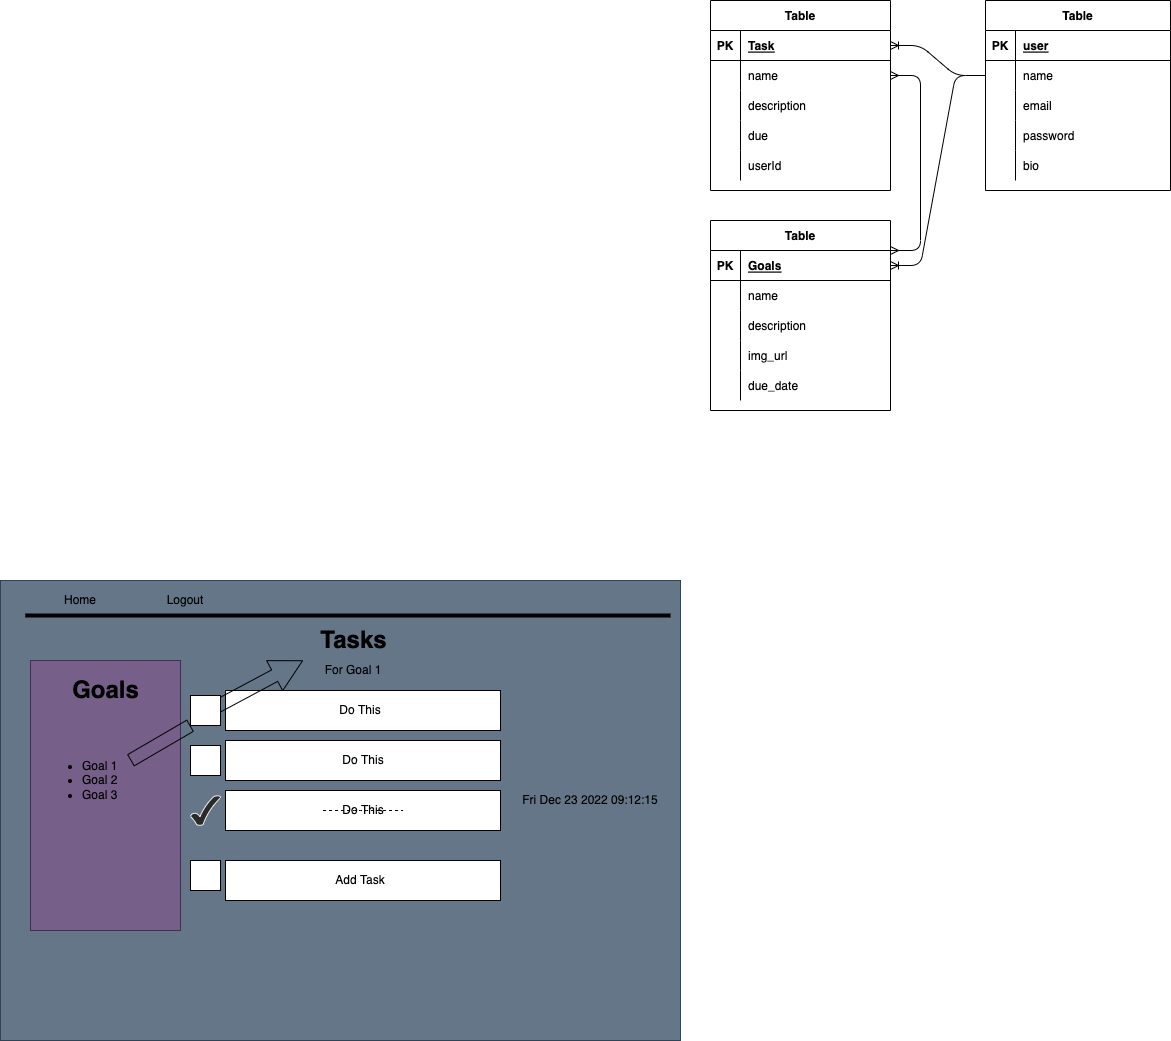

The diagram above was exported from draw.io. Its source (the exported page's mxGraphModel, read from the mxfile embedded in the PNG):
<mxGraphModel dx="1521" dy="504" grid="1" gridSize="10" guides="1" tooltips="1" connect="1" arrows="1" fold="1" page="1" pageScale="1" pageWidth="850" pageHeight="1100" math="0" shadow="0">
  <root>
    <mxCell id="0" />
    <mxCell id="1" parent="0" />
    <mxCell id="83" value="Table" style="shape=table;startSize=30;container=1;collapsible=1;childLayout=tableLayout;fixedRows=1;rowLines=0;fontStyle=1;align=center;resizeLast=1;" parent="1" vertex="1">
      <mxGeometry x="60" y="210" width="180" height="190" as="geometry" />
    </mxCell>
    <mxCell id="84" value="" style="shape=partialRectangle;collapsible=0;dropTarget=0;pointerEvents=0;fillColor=none;top=0;left=0;bottom=1;right=0;points=[[0,0.5],[1,0.5]];portConstraint=eastwest;" parent="83" vertex="1">
      <mxGeometry y="30" width="180" height="30" as="geometry" />
    </mxCell>
    <mxCell id="85" value="PK" style="shape=partialRectangle;connectable=0;fillColor=none;top=0;left=0;bottom=0;right=0;fontStyle=1;overflow=hidden;" parent="84" vertex="1">
      <mxGeometry width="30" height="30" as="geometry">
        <mxRectangle width="30" height="30" as="alternateBounds" />
      </mxGeometry>
    </mxCell>
    <mxCell id="86" value="Task" style="shape=partialRectangle;connectable=0;fillColor=none;top=0;left=0;bottom=0;right=0;align=left;spacingLeft=6;fontStyle=5;overflow=hidden;" parent="84" vertex="1">
      <mxGeometry x="30" width="150" height="30" as="geometry">
        <mxRectangle width="150" height="30" as="alternateBounds" />
      </mxGeometry>
    </mxCell>
    <mxCell id="87" value="" style="shape=partialRectangle;collapsible=0;dropTarget=0;pointerEvents=0;fillColor=none;top=0;left=0;bottom=0;right=0;points=[[0,0.5],[1,0.5]];portConstraint=eastwest;" parent="83" vertex="1">
      <mxGeometry y="60" width="180" height="30" as="geometry" />
    </mxCell>
    <mxCell id="88" value="" style="shape=partialRectangle;connectable=0;fillColor=none;top=0;left=0;bottom=0;right=0;editable=1;overflow=hidden;" parent="87" vertex="1">
      <mxGeometry width="30" height="30" as="geometry">
        <mxRectangle width="30" height="30" as="alternateBounds" />
      </mxGeometry>
    </mxCell>
    <mxCell id="89" value="name" style="shape=partialRectangle;connectable=0;fillColor=none;top=0;left=0;bottom=0;right=0;align=left;spacingLeft=6;overflow=hidden;" parent="87" vertex="1">
      <mxGeometry x="30" width="150" height="30" as="geometry">
        <mxRectangle width="150" height="30" as="alternateBounds" />
      </mxGeometry>
    </mxCell>
    <mxCell id="90" value="" style="shape=partialRectangle;collapsible=0;dropTarget=0;pointerEvents=0;fillColor=none;top=0;left=0;bottom=0;right=0;points=[[0,0.5],[1,0.5]];portConstraint=eastwest;" parent="83" vertex="1">
      <mxGeometry y="90" width="180" height="30" as="geometry" />
    </mxCell>
    <mxCell id="91" value="" style="shape=partialRectangle;connectable=0;fillColor=none;top=0;left=0;bottom=0;right=0;editable=1;overflow=hidden;" parent="90" vertex="1">
      <mxGeometry width="30" height="30" as="geometry">
        <mxRectangle width="30" height="30" as="alternateBounds" />
      </mxGeometry>
    </mxCell>
    <mxCell id="92" value="description" style="shape=partialRectangle;connectable=0;fillColor=none;top=0;left=0;bottom=0;right=0;align=left;spacingLeft=6;overflow=hidden;" parent="90" vertex="1">
      <mxGeometry x="30" width="150" height="30" as="geometry">
        <mxRectangle width="150" height="30" as="alternateBounds" />
      </mxGeometry>
    </mxCell>
    <mxCell id="93" value="" style="shape=partialRectangle;collapsible=0;dropTarget=0;pointerEvents=0;fillColor=none;top=0;left=0;bottom=0;right=0;points=[[0,0.5],[1,0.5]];portConstraint=eastwest;" parent="83" vertex="1">
      <mxGeometry y="120" width="180" height="30" as="geometry" />
    </mxCell>
    <mxCell id="94" value="" style="shape=partialRectangle;connectable=0;fillColor=none;top=0;left=0;bottom=0;right=0;editable=1;overflow=hidden;" parent="93" vertex="1">
      <mxGeometry width="30" height="30" as="geometry">
        <mxRectangle width="30" height="30" as="alternateBounds" />
      </mxGeometry>
    </mxCell>
    <mxCell id="95" value="due" style="shape=partialRectangle;connectable=0;fillColor=none;top=0;left=0;bottom=0;right=0;align=left;spacingLeft=6;overflow=hidden;" parent="93" vertex="1">
      <mxGeometry x="30" width="150" height="30" as="geometry">
        <mxRectangle width="150" height="30" as="alternateBounds" />
      </mxGeometry>
    </mxCell>
    <mxCell id="123" style="shape=partialRectangle;collapsible=0;dropTarget=0;pointerEvents=0;fillColor=none;top=0;left=0;bottom=0;right=0;points=[[0,0.5],[1,0.5]];portConstraint=eastwest;" parent="83" vertex="1">
      <mxGeometry y="150" width="180" height="30" as="geometry" />
    </mxCell>
    <mxCell id="124" style="shape=partialRectangle;connectable=0;fillColor=none;top=0;left=0;bottom=0;right=0;editable=1;overflow=hidden;" parent="123" vertex="1">
      <mxGeometry width="30" height="30" as="geometry">
        <mxRectangle width="30" height="30" as="alternateBounds" />
      </mxGeometry>
    </mxCell>
    <mxCell id="125" value="userId" style="shape=partialRectangle;connectable=0;fillColor=none;top=0;left=0;bottom=0;right=0;align=left;spacingLeft=6;overflow=hidden;" parent="123" vertex="1">
      <mxGeometry x="30" width="150" height="30" as="geometry">
        <mxRectangle width="150" height="30" as="alternateBounds" />
      </mxGeometry>
    </mxCell>
    <mxCell id="96" value="Table" style="shape=table;startSize=30;container=1;collapsible=1;childLayout=tableLayout;fixedRows=1;rowLines=0;fontStyle=1;align=center;resizeLast=1;" parent="1" vertex="1">
      <mxGeometry x="335" y="210" width="185" height="190" as="geometry" />
    </mxCell>
    <mxCell id="97" value="" style="shape=partialRectangle;collapsible=0;dropTarget=0;pointerEvents=0;fillColor=none;top=0;left=0;bottom=1;right=0;points=[[0,0.5],[1,0.5]];portConstraint=eastwest;" parent="96" vertex="1">
      <mxGeometry y="30" width="185" height="30" as="geometry" />
    </mxCell>
    <mxCell id="98" value="PK" style="shape=partialRectangle;connectable=0;fillColor=none;top=0;left=0;bottom=0;right=0;fontStyle=1;overflow=hidden;" parent="97" vertex="1">
      <mxGeometry width="30" height="30" as="geometry">
        <mxRectangle width="30" height="30" as="alternateBounds" />
      </mxGeometry>
    </mxCell>
    <mxCell id="99" value="user" style="shape=partialRectangle;connectable=0;fillColor=none;top=0;left=0;bottom=0;right=0;align=left;spacingLeft=6;fontStyle=5;overflow=hidden;" parent="97" vertex="1">
      <mxGeometry x="30" width="155" height="30" as="geometry">
        <mxRectangle width="155" height="30" as="alternateBounds" />
      </mxGeometry>
    </mxCell>
    <mxCell id="100" value="" style="shape=partialRectangle;collapsible=0;dropTarget=0;pointerEvents=0;fillColor=none;top=0;left=0;bottom=0;right=0;points=[[0,0.5],[1,0.5]];portConstraint=eastwest;" parent="96" vertex="1">
      <mxGeometry y="60" width="185" height="30" as="geometry" />
    </mxCell>
    <mxCell id="101" value="" style="shape=partialRectangle;connectable=0;fillColor=none;top=0;left=0;bottom=0;right=0;editable=1;overflow=hidden;" parent="100" vertex="1">
      <mxGeometry width="30" height="30" as="geometry">
        <mxRectangle width="30" height="30" as="alternateBounds" />
      </mxGeometry>
    </mxCell>
    <mxCell id="102" value="name" style="shape=partialRectangle;connectable=0;fillColor=none;top=0;left=0;bottom=0;right=0;align=left;spacingLeft=6;overflow=hidden;" parent="100" vertex="1">
      <mxGeometry x="30" width="155" height="30" as="geometry">
        <mxRectangle width="155" height="30" as="alternateBounds" />
      </mxGeometry>
    </mxCell>
    <mxCell id="103" value="" style="shape=partialRectangle;collapsible=0;dropTarget=0;pointerEvents=0;fillColor=none;top=0;left=0;bottom=0;right=0;points=[[0,0.5],[1,0.5]];portConstraint=eastwest;" parent="96" vertex="1">
      <mxGeometry y="90" width="185" height="30" as="geometry" />
    </mxCell>
    <mxCell id="104" value="" style="shape=partialRectangle;connectable=0;fillColor=none;top=0;left=0;bottom=0;right=0;editable=1;overflow=hidden;" parent="103" vertex="1">
      <mxGeometry width="30" height="30" as="geometry">
        <mxRectangle width="30" height="30" as="alternateBounds" />
      </mxGeometry>
    </mxCell>
    <mxCell id="105" value="email" style="shape=partialRectangle;connectable=0;fillColor=none;top=0;left=0;bottom=0;right=0;align=left;spacingLeft=6;overflow=hidden;" parent="103" vertex="1">
      <mxGeometry x="30" width="155" height="30" as="geometry">
        <mxRectangle width="155" height="30" as="alternateBounds" />
      </mxGeometry>
    </mxCell>
    <mxCell id="106" value="" style="shape=partialRectangle;collapsible=0;dropTarget=0;pointerEvents=0;fillColor=none;top=0;left=0;bottom=0;right=0;points=[[0,0.5],[1,0.5]];portConstraint=eastwest;" parent="96" vertex="1">
      <mxGeometry y="120" width="185" height="30" as="geometry" />
    </mxCell>
    <mxCell id="107" value="" style="shape=partialRectangle;connectable=0;fillColor=none;top=0;left=0;bottom=0;right=0;editable=1;overflow=hidden;" parent="106" vertex="1">
      <mxGeometry width="30" height="30" as="geometry">
        <mxRectangle width="30" height="30" as="alternateBounds" />
      </mxGeometry>
    </mxCell>
    <mxCell id="108" value="password" style="shape=partialRectangle;connectable=0;fillColor=none;top=0;left=0;bottom=0;right=0;align=left;spacingLeft=6;overflow=hidden;" parent="106" vertex="1">
      <mxGeometry x="30" width="155" height="30" as="geometry">
        <mxRectangle width="155" height="30" as="alternateBounds" />
      </mxGeometry>
    </mxCell>
    <mxCell id="162" style="shape=partialRectangle;collapsible=0;dropTarget=0;pointerEvents=0;fillColor=none;top=0;left=0;bottom=0;right=0;points=[[0,0.5],[1,0.5]];portConstraint=eastwest;" vertex="1" parent="96">
      <mxGeometry y="150" width="185" height="30" as="geometry" />
    </mxCell>
    <mxCell id="163" style="shape=partialRectangle;connectable=0;fillColor=none;top=0;left=0;bottom=0;right=0;editable=1;overflow=hidden;" vertex="1" parent="162">
      <mxGeometry width="30" height="30" as="geometry">
        <mxRectangle width="30" height="30" as="alternateBounds" />
      </mxGeometry>
    </mxCell>
    <mxCell id="164" value="bio" style="shape=partialRectangle;connectable=0;fillColor=none;top=0;left=0;bottom=0;right=0;align=left;spacingLeft=6;overflow=hidden;" vertex="1" parent="162">
      <mxGeometry x="30" width="155" height="30" as="geometry">
        <mxRectangle width="155" height="30" as="alternateBounds" />
      </mxGeometry>
    </mxCell>
    <mxCell id="109" value="Table" style="shape=table;startSize=30;container=1;collapsible=1;childLayout=tableLayout;fixedRows=1;rowLines=0;fontStyle=1;align=center;resizeLast=1;" parent="1" vertex="1">
      <mxGeometry x="60" y="430" width="180" height="190" as="geometry" />
    </mxCell>
    <mxCell id="110" value="" style="shape=partialRectangle;collapsible=0;dropTarget=0;pointerEvents=0;fillColor=none;top=0;left=0;bottom=1;right=0;points=[[0,0.5],[1,0.5]];portConstraint=eastwest;" parent="109" vertex="1">
      <mxGeometry y="30" width="180" height="30" as="geometry" />
    </mxCell>
    <mxCell id="111" value="PK" style="shape=partialRectangle;connectable=0;fillColor=none;top=0;left=0;bottom=0;right=0;fontStyle=1;overflow=hidden;" parent="110" vertex="1">
      <mxGeometry width="30" height="30" as="geometry">
        <mxRectangle width="30" height="30" as="alternateBounds" />
      </mxGeometry>
    </mxCell>
    <mxCell id="112" value="Goals" style="shape=partialRectangle;connectable=0;fillColor=none;top=0;left=0;bottom=0;right=0;align=left;spacingLeft=6;fontStyle=5;overflow=hidden;" parent="110" vertex="1">
      <mxGeometry x="30" width="150" height="30" as="geometry">
        <mxRectangle width="150" height="30" as="alternateBounds" />
      </mxGeometry>
    </mxCell>
    <mxCell id="113" value="" style="shape=partialRectangle;collapsible=0;dropTarget=0;pointerEvents=0;fillColor=none;top=0;left=0;bottom=0;right=0;points=[[0,0.5],[1,0.5]];portConstraint=eastwest;" parent="109" vertex="1">
      <mxGeometry y="60" width="180" height="30" as="geometry" />
    </mxCell>
    <mxCell id="114" value="" style="shape=partialRectangle;connectable=0;fillColor=none;top=0;left=0;bottom=0;right=0;editable=1;overflow=hidden;" parent="113" vertex="1">
      <mxGeometry width="30" height="30" as="geometry">
        <mxRectangle width="30" height="30" as="alternateBounds" />
      </mxGeometry>
    </mxCell>
    <mxCell id="115" value="name" style="shape=partialRectangle;connectable=0;fillColor=none;top=0;left=0;bottom=0;right=0;align=left;spacingLeft=6;overflow=hidden;" parent="113" vertex="1">
      <mxGeometry x="30" width="150" height="30" as="geometry">
        <mxRectangle width="150" height="30" as="alternateBounds" />
      </mxGeometry>
    </mxCell>
    <mxCell id="116" value="" style="shape=partialRectangle;collapsible=0;dropTarget=0;pointerEvents=0;fillColor=none;top=0;left=0;bottom=0;right=0;points=[[0,0.5],[1,0.5]];portConstraint=eastwest;" parent="109" vertex="1">
      <mxGeometry y="90" width="180" height="30" as="geometry" />
    </mxCell>
    <mxCell id="117" value="" style="shape=partialRectangle;connectable=0;fillColor=none;top=0;left=0;bottom=0;right=0;editable=1;overflow=hidden;" parent="116" vertex="1">
      <mxGeometry width="30" height="30" as="geometry">
        <mxRectangle width="30" height="30" as="alternateBounds" />
      </mxGeometry>
    </mxCell>
    <mxCell id="118" value="description" style="shape=partialRectangle;connectable=0;fillColor=none;top=0;left=0;bottom=0;right=0;align=left;spacingLeft=6;overflow=hidden;" parent="116" vertex="1">
      <mxGeometry x="30" width="150" height="30" as="geometry">
        <mxRectangle width="150" height="30" as="alternateBounds" />
      </mxGeometry>
    </mxCell>
    <mxCell id="119" value="" style="shape=partialRectangle;collapsible=0;dropTarget=0;pointerEvents=0;fillColor=none;top=0;left=0;bottom=0;right=0;points=[[0,0.5],[1,0.5]];portConstraint=eastwest;" parent="109" vertex="1">
      <mxGeometry y="120" width="180" height="30" as="geometry" />
    </mxCell>
    <mxCell id="120" value="" style="shape=partialRectangle;connectable=0;fillColor=none;top=0;left=0;bottom=0;right=0;editable=1;overflow=hidden;" parent="119" vertex="1">
      <mxGeometry width="30" height="30" as="geometry">
        <mxRectangle width="30" height="30" as="alternateBounds" />
      </mxGeometry>
    </mxCell>
    <mxCell id="121" value="img_url" style="shape=partialRectangle;connectable=0;fillColor=none;top=0;left=0;bottom=0;right=0;align=left;spacingLeft=6;overflow=hidden;" parent="119" vertex="1">
      <mxGeometry x="30" width="150" height="30" as="geometry">
        <mxRectangle width="150" height="30" as="alternateBounds" />
      </mxGeometry>
    </mxCell>
    <mxCell id="165" style="shape=partialRectangle;collapsible=0;dropTarget=0;pointerEvents=0;fillColor=none;top=0;left=0;bottom=0;right=0;points=[[0,0.5],[1,0.5]];portConstraint=eastwest;" vertex="1" parent="109">
      <mxGeometry y="150" width="180" height="30" as="geometry" />
    </mxCell>
    <mxCell id="166" style="shape=partialRectangle;connectable=0;fillColor=none;top=0;left=0;bottom=0;right=0;editable=1;overflow=hidden;" vertex="1" parent="165">
      <mxGeometry width="30" height="30" as="geometry">
        <mxRectangle width="30" height="30" as="alternateBounds" />
      </mxGeometry>
    </mxCell>
    <mxCell id="167" value="due_date" style="shape=partialRectangle;connectable=0;fillColor=none;top=0;left=0;bottom=0;right=0;align=left;spacingLeft=6;overflow=hidden;" vertex="1" parent="165">
      <mxGeometry x="30" width="150" height="30" as="geometry">
        <mxRectangle width="150" height="30" as="alternateBounds" />
      </mxGeometry>
    </mxCell>
    <mxCell id="122" value="" style="edgeStyle=entityRelationEdgeStyle;fontSize=12;html=1;endArrow=ERoneToMany;entryX=1;entryY=0.5;entryDx=0;entryDy=0;exitX=0;exitY=0.5;exitDx=0;exitDy=0;" parent="1" source="100" target="84" edge="1">
      <mxGeometry width="100" height="100" relative="1" as="geometry">
        <mxPoint x="250" y="290" as="sourcePoint" />
        <mxPoint x="320" y="260" as="targetPoint" />
      </mxGeometry>
    </mxCell>
    <mxCell id="127" value="" style="edgeStyle=entityRelationEdgeStyle;fontSize=12;html=1;endArrow=ERoneToMany;exitX=0;exitY=0.5;exitDx=0;exitDy=0;" parent="1" source="100" target="110" edge="1">
      <mxGeometry width="100" height="100" relative="1" as="geometry">
        <mxPoint x="280" y="310" as="sourcePoint" />
        <mxPoint x="260" y="480" as="targetPoint" />
      </mxGeometry>
    </mxCell>
    <mxCell id="128" value="" style="edgeStyle=entityRelationEdgeStyle;fontSize=12;html=1;endArrow=ERmany;startArrow=ERmany;entryX=1;entryY=0.5;entryDx=0;entryDy=0;" parent="1" target="87" edge="1">
      <mxGeometry width="100" height="100" relative="1" as="geometry">
        <mxPoint x="240" y="460" as="sourcePoint" />
        <mxPoint x="340" y="360" as="targetPoint" />
      </mxGeometry>
    </mxCell>
    <mxCell id="130" value="" style="rounded=0;whiteSpace=wrap;html=1;fillColor=#647687;fontColor=#ffffff;strokeColor=#314354;" parent="1" vertex="1">
      <mxGeometry x="-650" y="790" width="680" height="460" as="geometry" />
    </mxCell>
    <mxCell id="132" value="" style="rounded=0;whiteSpace=wrap;html=1;fillColor=#76608a;fontColor=#ffffff;strokeColor=#432D57;" parent="1" vertex="1">
      <mxGeometry x="-620" y="870" width="150" height="270" as="geometry" />
    </mxCell>
    <mxCell id="133" value="" style="rounded=0;whiteSpace=wrap;html=1;" parent="1" vertex="1">
      <mxGeometry x="-425" y="900" width="275" height="40" as="geometry" />
    </mxCell>
    <mxCell id="134" value="" style="rounded=0;whiteSpace=wrap;html=1;" parent="1" vertex="1">
      <mxGeometry x="-425" y="950" width="275" height="40" as="geometry" />
    </mxCell>
    <mxCell id="135" value="" style="rounded=0;whiteSpace=wrap;html=1;" parent="1" vertex="1">
      <mxGeometry x="-425" y="1000" width="275" height="40" as="geometry" />
    </mxCell>
    <mxCell id="136" value="" style="rounded=0;whiteSpace=wrap;html=1;" parent="1" vertex="1">
      <mxGeometry x="-425" y="1070" width="275" height="40" as="geometry" />
    </mxCell>
    <mxCell id="138" value="Tasks" style="text;strokeColor=none;fillColor=none;html=1;fontSize=24;fontStyle=1;verticalAlign=middle;align=center;" parent="1" vertex="1">
      <mxGeometry x="-347.5" y="830" width="100" height="40" as="geometry" />
    </mxCell>
    <mxCell id="139" value="Goals" style="text;strokeColor=none;fillColor=none;html=1;fontSize=24;fontStyle=1;verticalAlign=middle;align=center;" parent="1" vertex="1">
      <mxGeometry x="-595" y="880" width="100" height="40" as="geometry" />
    </mxCell>
    <mxCell id="140" value="&lt;ul&gt;&lt;li&gt;Goal 1&lt;/li&gt;&lt;li&gt;Goal 2&lt;/li&gt;&lt;li&gt;Goal 3&lt;/li&gt;&lt;/ul&gt;" style="text;strokeColor=none;fillColor=none;html=1;whiteSpace=wrap;verticalAlign=middle;overflow=hidden;" parent="1" vertex="1">
      <mxGeometry x="-610" y="920" width="100" height="140" as="geometry" />
    </mxCell>
    <UserObject label="Do This" placeholders="1" name="Variable" id="142">
      <mxCell style="text;html=1;strokeColor=none;fillColor=none;align=center;verticalAlign=middle;whiteSpace=wrap;overflow=hidden;" parent="1" vertex="1">
        <mxGeometry x="-330" y="910" width="80" height="20" as="geometry" />
      </mxCell>
    </UserObject>
    <UserObject label="Do This" placeholders="1" name="Variable" id="143">
      <mxCell style="text;html=1;strokeColor=none;fillColor=none;align=center;verticalAlign=middle;whiteSpace=wrap;overflow=hidden;" parent="1" vertex="1">
        <mxGeometry x="-327.5" y="960" width="80" height="20" as="geometry" />
      </mxCell>
    </UserObject>
    <UserObject label="Do This" placeholders="1" name="Variable" id="144">
      <mxCell style="text;html=1;strokeColor=none;fillColor=none;align=center;verticalAlign=middle;whiteSpace=wrap;overflow=hidden;" parent="1" vertex="1">
        <mxGeometry x="-327.5" y="1010" width="80" height="20" as="geometry" />
      </mxCell>
    </UserObject>
    <mxCell id="147" value="" style="endArrow=none;dashed=1;html=1;entryX=1;entryY=0.5;entryDx=0;entryDy=0;exitX=0;exitY=0.5;exitDx=0;exitDy=0;" parent="1" source="144" target="144" edge="1">
      <mxGeometry width="50" height="50" relative="1" as="geometry">
        <mxPoint x="-310" y="1000" as="sourcePoint" />
        <mxPoint x="-290" y="980" as="targetPoint" />
        <Array as="points">
          <mxPoint x="-290" y="1020" />
        </Array>
      </mxGeometry>
    </mxCell>
    <UserObject label="Add Task" placeholders="1" name="Variable" id="148">
      <mxCell style="text;html=1;strokeColor=none;fillColor=none;align=center;verticalAlign=middle;whiteSpace=wrap;overflow=hidden;" parent="1" vertex="1">
        <mxGeometry x="-330" y="1080" width="80" height="20" as="geometry" />
      </mxCell>
    </UserObject>
    <mxCell id="149" value="" style="shape=flexArrow;endArrow=classic;html=1;exitX=0.9;exitY=0.357;exitDx=0;exitDy=0;exitPerimeter=0;width=13;endSize=10.21;entryX=0;entryY=1;entryDx=0;entryDy=0;startArrow=none;" parent="1" source="150" target="138" edge="1">
      <mxGeometry width="50" height="50" relative="1" as="geometry">
        <mxPoint x="-340" y="1030" as="sourcePoint" />
        <mxPoint x="-290" y="980" as="targetPoint" />
      </mxGeometry>
    </mxCell>
    <mxCell id="150" value="" style="whiteSpace=wrap;html=1;aspect=fixed;" parent="1" vertex="1">
      <mxGeometry x="-460" y="905" width="30" height="30" as="geometry" />
    </mxCell>
    <mxCell id="151" value="" style="shape=flexArrow;endArrow=none;html=1;exitX=0.9;exitY=0.357;exitDx=0;exitDy=0;exitPerimeter=0;width=13;endSize=10.21;entryX=0;entryY=1;entryDx=0;entryDy=0;" parent="1" source="140" target="150" edge="1">
      <mxGeometry width="50" height="50" relative="1" as="geometry">
        <mxPoint x="-520" y="969.98" as="sourcePoint" />
        <mxPoint x="-340" y="860" as="targetPoint" />
      </mxGeometry>
    </mxCell>
    <mxCell id="152" value="" style="whiteSpace=wrap;html=1;aspect=fixed;" parent="1" vertex="1">
      <mxGeometry x="-460" y="955" width="30" height="30" as="geometry" />
    </mxCell>
    <mxCell id="153" value="" style="verticalLabelPosition=bottom;verticalAlign=top;html=1;shape=mxgraph.basic.tick;fontFamily=Helvetica;fontSize=12;fontColor=rgb(240, 240, 240);align=center;strokeColor=rgb(240, 240, 240);fillColor=rgb(42, 42, 42);" parent="1" vertex="1">
      <mxGeometry x="-460" y="1005" width="30" height="30" as="geometry" />
    </mxCell>
    <mxCell id="154" value="" style="whiteSpace=wrap;html=1;aspect=fixed;" parent="1" vertex="1">
      <mxGeometry x="-460" y="1070" width="30" height="30" as="geometry" />
    </mxCell>
    <UserObject label="For Goal 1" placeholders="1" name="Variable" id="155">
      <mxCell style="text;html=1;strokeColor=none;fillColor=none;align=center;verticalAlign=middle;whiteSpace=wrap;overflow=hidden;" parent="1" vertex="1">
        <mxGeometry x="-337.5" y="870" width="80" height="20" as="geometry" />
      </mxCell>
    </UserObject>
    <mxCell id="156" value="" style="line;strokeWidth=4;html=1;perimeter=backbonePerimeter;points=[];outlineConnect=0;" parent="1" vertex="1">
      <mxGeometry x="-625" y="820" width="645" height="10" as="geometry" />
    </mxCell>
    <mxCell id="157" value="" style="line;strokeWidth=2;html=1;" parent="1" vertex="1">
      <mxGeometry x="-625" y="820" width="160" height="10" as="geometry" />
    </mxCell>
    <UserObject label="%date{ddd mmm dd yyyy HH:MM:ss}%" placeholders="1" id="158">
      <mxCell style="text;html=1;strokeColor=none;fillColor=none;align=center;verticalAlign=middle;whiteSpace=wrap;overflow=hidden;" parent="1" vertex="1">
        <mxGeometry x="-140" y="1000" width="160" height="20" as="geometry" />
      </mxCell>
    </UserObject>
    <UserObject label="Home" placeholders="1" name="Variable" id="160">
      <mxCell style="text;html=1;strokeColor=none;fillColor=none;align=center;verticalAlign=middle;whiteSpace=wrap;overflow=hidden;" parent="1" vertex="1">
        <mxGeometry x="-610" y="800" width="80" height="20" as="geometry" />
      </mxCell>
    </UserObject>
    <UserObject label="Logout" placeholders="1" name="Variable" id="161">
      <mxCell style="text;html=1;strokeColor=none;fillColor=none;align=center;verticalAlign=middle;whiteSpace=wrap;overflow=hidden;" parent="1" vertex="1">
        <mxGeometry x="-505" y="800" width="80" height="20" as="geometry" />
      </mxCell>
    </UserObject>
  </root>
</mxGraphModel>